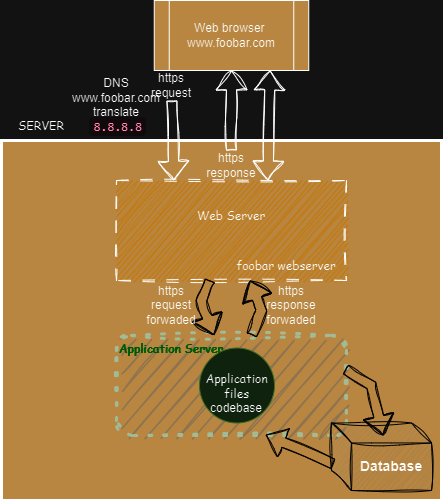

The diagram above was exported from draw.io. Its source (the exported page's mxGraphModel, read from the mxfile embedded in the PNG):
<mxGraphModel dx="591" dy="529" grid="1" gridSize="10" guides="1" tooltips="1" connect="1" arrows="1" fold="1" page="1" pageScale="1" pageWidth="850" pageHeight="1100" math="0" shadow="0">
  <root>
    <mxCell id="0" />
    <mxCell id="1" parent="0" />
    <mxCell id="sWTGc_ceGElj3wklHm45-1" value="" style="rounded=0;whiteSpace=wrap;html=1;fillColor=#a06e28;strokeColor=default;gradientColor=none;movable=1;resizable=1;rotatable=1;deletable=1;editable=1;locked=0;connectable=1;strokeWidth=3;fontColor=#9f7842;labelBorderColor=none;labelBackgroundColor=#9f7842;" vertex="1" parent="1">
      <mxGeometry x="180" y="230" width="440" height="360" as="geometry" />
    </mxCell>
    <mxCell id="sWTGc_ceGElj3wklHm45-2" value="" style="rounded=0;whiteSpace=wrap;html=1;dashed=1;dashPattern=12 12;strokeColor=default;fillColor=#cf7a00;gradientColor=none;sketch=1;curveFitting=1;jiggle=2;movable=1;resizable=1;rotatable=1;deletable=1;editable=1;locked=0;connectable=1;" vertex="1" parent="1">
      <mxGeometry x="295" y="270" width="230" height="100" as="geometry" />
    </mxCell>
    <mxCell id="sWTGc_ceGElj3wklHm45-4" value="" style="rounded=1;whiteSpace=wrap;html=1;dashed=1;dashPattern=1 4;strokeColor=#3A5431;fillColor=#A08662;fontColor=#ffffff;glass=0;shadow=0;sketch=1;curveFitting=1;jiggle=2;strokeWidth=3;movable=1;resizable=1;rotatable=1;deletable=1;editable=1;locked=0;connectable=1;" vertex="1" parent="1">
      <mxGeometry x="295" y="425" width="230" height="100" as="geometry" />
    </mxCell>
    <mxCell id="sWTGc_ceGElj3wklHm45-5" value="Application files" style="ellipse;whiteSpace=wrap;html=1;aspect=fixed;fillColor=#d5e8d4;strokeColor=#82b366;movable=1;resizable=1;rotatable=1;deletable=1;editable=1;locked=0;connectable=1;fontColor=#000000;labelBackgroundColor=none;fontFamily=Comic Sans MS;" vertex="1" parent="1">
      <mxGeometry x="378" y="437.5" width="75" height="75" as="geometry" />
    </mxCell>
    <mxCell id="sWTGc_ceGElj3wklHm45-6" value="SERVER" style="text;html=1;align=center;verticalAlign=middle;whiteSpace=wrap;rounded=0;fontFamily=Comic Sans MS;" vertex="1" parent="1">
      <mxGeometry x="190" y="200" width="60" height="30" as="geometry" />
    </mxCell>
    <mxCell id="sWTGc_ceGElj3wklHm45-7" value="Web Server" style="text;html=1;align=center;verticalAlign=middle;whiteSpace=wrap;rounded=0;fontFamily=Comic Sans MS;" vertex="1" parent="1">
      <mxGeometry x="350" y="290" width="120" height="30" as="geometry" />
    </mxCell>
    <mxCell id="sWTGc_ceGElj3wklHm45-8" value="Application Server" style="text;html=1;align=center;verticalAlign=middle;whiteSpace=wrap;rounded=0;fontColor=#59FFA7;fontFamily=Comic Sans MS;" vertex="1" parent="1">
      <mxGeometry x="280" y="425" width="140" height="25" as="geometry" />
    </mxCell>
    <mxCell id="sWTGc_ceGElj3wklHm45-11" value="&lt;h3&gt;Database&lt;/h3&gt;" style="shape=cube;whiteSpace=wrap;html=1;boundedLbl=1;backgroundOutline=1;darkOpacity=0.05;darkOpacity2=0.1;fillColor=#9f7842;gradientColor=none;gradientDirection=north;strokeColor=#FFFFFF;sketch=1;curveFitting=1;jiggle=2;" vertex="1" parent="1">
      <mxGeometry x="510" y="512.5" width="100" height="67.5" as="geometry" />
    </mxCell>
    <mxCell id="sWTGc_ceGElj3wklHm45-14" value="Web browser&amp;nbsp;&lt;br&gt;www.foobar.com" style="shape=process;whiteSpace=wrap;html=1;backgroundOutline=1;fillColor=#A06E28;" vertex="1" parent="1">
      <mxGeometry x="332.75" y="90" width="154.5" height="70" as="geometry" />
    </mxCell>
    <mxCell id="sWTGc_ceGElj3wklHm45-15" value="" style="shape=flexArrow;endArrow=classic;html=1;rounded=0;fillColor=none;strokeColor=#000000;entryX=0.25;entryY=0;entryDx=0;entryDy=0;sketch=1;curveFitting=1;jiggle=2;" edge="1" parent="1" source="sWTGc_ceGElj3wklHm45-24" target="sWTGc_ceGElj3wklHm45-2">
      <mxGeometry width="50" height="50" relative="1" as="geometry">
        <mxPoint x="415" y="230" as="sourcePoint" />
        <mxPoint x="416.5" y="298" as="targetPoint" />
      </mxGeometry>
    </mxCell>
    <mxCell id="sWTGc_ceGElj3wklHm45-16" value="" style="shape=flexArrow;endArrow=classic;html=1;rounded=0;fillColor=none;strokeColor=#FFFFFF;sketch=1;curveFitting=1;jiggle=2;" edge="1" parent="1" source="sWTGc_ceGElj3wklHm45-2" target="sWTGc_ceGElj3wklHm45-4">
      <mxGeometry width="50" height="50" relative="1" as="geometry">
        <mxPoint x="416" y="370" as="sourcePoint" />
        <mxPoint x="416.25" y="437.5" as="targetPoint" />
        <Array as="points">
          <mxPoint x="380" y="390" />
        </Array>
      </mxGeometry>
    </mxCell>
    <mxCell id="sWTGc_ceGElj3wklHm45-17" value="" style="shape=flexArrow;endArrow=classic;html=1;rounded=0;entryX=0.516;entryY=-0.006;entryDx=0;entryDy=0;entryPerimeter=0;fillColor=none;strokeColor=#FFFFFF;exitX=0.997;exitY=0.338;exitDx=0;exitDy=0;exitPerimeter=0;sketch=1;curveFitting=1;jiggle=2;" edge="1" parent="1" source="sWTGc_ceGElj3wklHm45-4">
      <mxGeometry width="50" height="50" relative="1" as="geometry">
        <mxPoint x="560" y="457" as="sourcePoint" />
        <mxPoint x="561.5" y="525" as="targetPoint" />
        <Array as="points">
          <mxPoint x="550" y="475" />
        </Array>
      </mxGeometry>
    </mxCell>
    <mxCell id="sWTGc_ceGElj3wklHm45-18" value="" style="shape=flexArrow;endArrow=classic;html=1;rounded=0;entryX=0.649;entryY=0.994;entryDx=0;entryDy=0;entryPerimeter=0;fillColor=none;strokeColor=#FFFFFF;exitX=0.018;exitY=0.609;exitDx=0;exitDy=0;exitPerimeter=0;sketch=1;curveFitting=1;jiggle=2;" edge="1" parent="1" source="sWTGc_ceGElj3wklHm45-11" target="sWTGc_ceGElj3wklHm45-4">
      <mxGeometry width="50" height="50" relative="1" as="geometry">
        <mxPoint x="453" y="550" as="sourcePoint" />
        <mxPoint x="454.5" y="618" as="targetPoint" />
      </mxGeometry>
    </mxCell>
    <mxCell id="sWTGc_ceGElj3wklHm45-20" value="" style="shape=flexArrow;endArrow=classic;html=1;rounded=0;fillColor=none;strokeColor=#FFFFFF;sketch=1;curveFitting=1;jiggle=2;" edge="1" parent="1" source="sWTGc_ceGElj3wklHm45-4" target="sWTGc_ceGElj3wklHm45-2">
      <mxGeometry width="50" height="50" relative="1" as="geometry">
        <mxPoint x="560" y="350" as="sourcePoint" />
        <mxPoint x="560" y="405" as="targetPoint" />
        <Array as="points">
          <mxPoint x="440" y="400" />
        </Array>
      </mxGeometry>
    </mxCell>
    <mxCell id="sWTGc_ceGElj3wklHm45-21" value="DNS&lt;br&gt;www.foobar.com&lt;br&gt;translate&lt;br&gt;&amp;nbsp;&lt;code style=&quot;box-sizing: border-box; font-family: Menlo, Monaco, Consolas, &amp;quot;Courier New&amp;quot;, monospace; font-size: 12.6px; padding: 2px 4px; color: rgb(199, 37, 78); background-color: rgb(249, 242, 244); border-radius: 4px; text-align: left;&quot;&gt;8.8.8.8&lt;/code&gt;" style="text;html=1;align=center;verticalAlign=middle;whiteSpace=wrap;rounded=0;" vertex="1" parent="1">
      <mxGeometry x="240" y="170" width="110" height="50" as="geometry" />
    </mxCell>
    <mxCell id="sWTGc_ceGElj3wklHm45-23" value="foobar webserver" style="text;html=1;align=center;verticalAlign=middle;whiteSpace=wrap;rounded=0;fontFamily=Comic Sans MS;" vertex="1" parent="1">
      <mxGeometry x="410" y="340" width="110" height="30" as="geometry" />
    </mxCell>
    <mxCell id="sWTGc_ceGElj3wklHm45-25" value="" style="shape=flexArrow;endArrow=classic;html=1;rounded=0;fillColor=none;strokeColor=#000000;" edge="1" parent="1" source="sWTGc_ceGElj3wklHm45-14" target="sWTGc_ceGElj3wklHm45-24">
      <mxGeometry width="50" height="50" relative="1" as="geometry">
        <mxPoint x="410" y="160" as="sourcePoint" />
        <mxPoint x="410" y="270" as="targetPoint" />
      </mxGeometry>
    </mxCell>
    <mxCell id="sWTGc_ceGElj3wklHm45-24" value="https request" style="text;html=1;align=center;verticalAlign=middle;whiteSpace=wrap;rounded=0;" vertex="1" parent="1">
      <mxGeometry x="320" y="160" width="60" height="30" as="geometry" />
    </mxCell>
    <mxCell id="sWTGc_ceGElj3wklHm45-26" value="https request forwaded" style="text;html=1;align=center;verticalAlign=middle;whiteSpace=wrap;rounded=0;" vertex="1" parent="1">
      <mxGeometry x="320" y="380" width="60" height="30" as="geometry" />
    </mxCell>
    <mxCell id="sWTGc_ceGElj3wklHm45-28" value="https response forwaded" style="text;html=1;align=center;verticalAlign=middle;whiteSpace=wrap;rounded=0;" vertex="1" parent="1">
      <mxGeometry x="440" y="380" width="60" height="30" as="geometry" />
    </mxCell>
    <mxCell id="sWTGc_ceGElj3wklHm45-30" value="" style="shape=flexArrow;endArrow=classic;html=1;rounded=0;entryX=0.5;entryY=1;entryDx=0;entryDy=0;entryPerimeter=0;exitX=0.5;exitY=0;exitDx=0;exitDy=0;sketch=1;curveFitting=1;jiggle=2;" edge="1" parent="1" source="sWTGc_ceGElj3wklHm45-31" target="sWTGc_ceGElj3wklHm45-14">
      <mxGeometry width="50" height="50" relative="1" as="geometry">
        <mxPoint x="440" y="350" as="sourcePoint" />
        <mxPoint x="410" y="170" as="targetPoint" />
      </mxGeometry>
    </mxCell>
    <mxCell id="sWTGc_ceGElj3wklHm45-33" value="" style="shape=flexArrow;endArrow=classic;html=1;rounded=0;entryX=0.5;entryY=1;entryDx=0;entryDy=0;entryPerimeter=0;exitX=0.5;exitY=0;exitDx=0;exitDy=0;" edge="1" parent="1" source="sWTGc_ceGElj3wklHm45-2" target="sWTGc_ceGElj3wklHm45-31">
      <mxGeometry width="50" height="50" relative="1" as="geometry">
        <mxPoint x="410" y="270" as="sourcePoint" />
        <mxPoint x="410" y="160" as="targetPoint" />
      </mxGeometry>
    </mxCell>
    <mxCell id="sWTGc_ceGElj3wklHm45-31" value="https response" style="text;html=1;align=center;verticalAlign=middle;whiteSpace=wrap;rounded=0;" vertex="1" parent="1">
      <mxGeometry x="380" y="240" width="60" height="30" as="geometry" />
    </mxCell>
    <mxCell id="sWTGc_ceGElj3wklHm45-36" value="" style="shape=flexArrow;endArrow=classic;startArrow=classic;html=1;rounded=0;entryX=0.75;entryY=1;entryDx=0;entryDy=0;exitX=0.659;exitY=0;exitDx=0;exitDy=0;exitPerimeter=0;sketch=1;curveFitting=1;jiggle=2;" edge="1" parent="1" source="sWTGc_ceGElj3wklHm45-2" target="sWTGc_ceGElj3wklHm45-14">
      <mxGeometry width="100" height="100" relative="1" as="geometry">
        <mxPoint x="460" y="270" as="sourcePoint" />
        <mxPoint x="560" y="170" as="targetPoint" />
      </mxGeometry>
    </mxCell>
    <mxCell id="sWTGc_ceGElj3wklHm45-37" value="codebase" style="text;html=1;align=center;verticalAlign=middle;whiteSpace=wrap;rounded=0;" vertex="1" parent="1">
      <mxGeometry x="405" y="482.5" width="20" height="30" as="geometry" />
    </mxCell>
  </root>
</mxGraphModel>